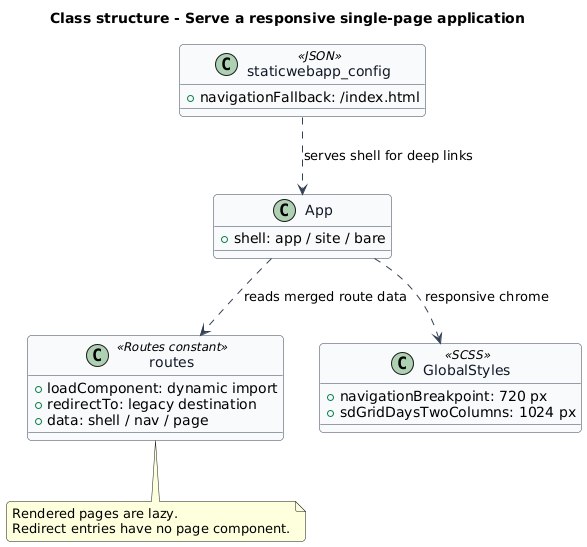

The diagram above was rendered by PlantUML. Its source (embedded in the PNG):
@startuml
skinparam backgroundColor #FFFFFF
skinparam shadowing false
skinparam roundcorner 8
skinparam defaultFontName Arial
skinparam ArrowColor #344054
skinparam class {
  BorderColor #344054
  FontColor #101828
  BackgroundColor #F9FAFB
}
title Class structure - Serve a responsive single-page application

class routes <<Routes constant>> {
  +loadComponent: dynamic import
  +redirectTo: legacy destination
  +data: shell / nav / page
}
class App {
  +shell: app / site / bare
}
class GlobalStyles <<SCSS>> {
  +navigationBreakpoint: 720 px
  +sdGridDaysTwoColumns: 1024 px
}
class staticwebapp_config <<JSON>> {
  +navigationFallback: /index.html
}
App ..> routes : reads merged route data
App ..> GlobalStyles : responsive chrome
staticwebapp_config ..> App : serves shell for deep links
note bottom of routes
Rendered pages are lazy.
Redirect entries have no page component.
end note
@enduml